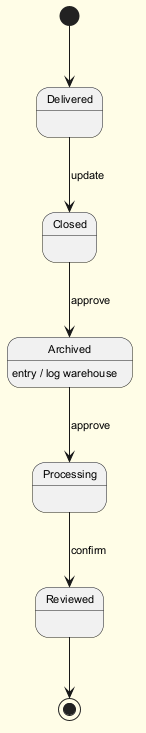

The diagram above was rendered by PlantUML. Its source (embedded in the PNG):
@startuml
skinparam backgroundColor #FFFDE7
skinparam classBackgroundColor #FFF9C4
skinparam classBorderColor #F57F17
skinparam defaultFontSize 11
[*] --> Delivered
Delivered --> Closed : update
Closed --> Archived : approve
Archived --> Processing : approve
Archived : entry / log warehouse
Processing --> Reviewed : confirm
Reviewed --> [*]
@enduml